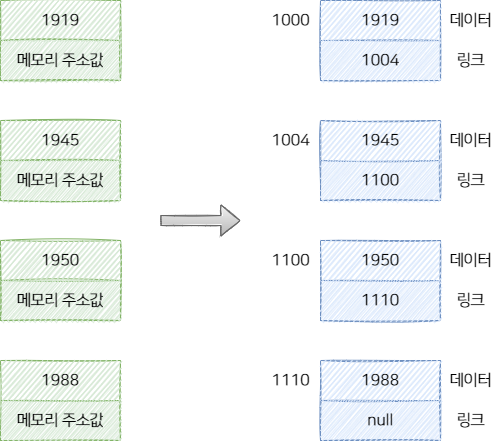

The diagram above was exported from draw.io. Its source (the exported page's mxGraphModel, read from the mxfile embedded in the PNG):
<mxGraphModel dx="870" dy="734" grid="1" gridSize="10" guides="1" tooltips="1" connect="1" arrows="1" fold="1" page="1" pageScale="1" pageWidth="827" pageHeight="1169" math="0" shadow="0">
  <root>
    <mxCell id="0" />
    <mxCell id="1" parent="0" />
    <mxCell id="EQqTwS7zLTHzJm1mK5zl-405" value="" style="shape=table;startSize=0;container=1;collapsible=0;childLayout=tableLayout;fillColor=#dae8fc;strokeColor=#6c8ebf;sketch=1;fontFamily=나눔스퀘어OTF_ac;align=center;fontSize=16;" vertex="1" parent="1">
      <mxGeometry x="320" width="120" height="80" as="geometry" />
    </mxCell>
    <mxCell id="EQqTwS7zLTHzJm1mK5zl-406" value="" style="shape=tableRow;horizontal=0;startSize=0;swimlaneHead=0;swimlaneBody=0;top=0;left=0;bottom=0;right=0;collapsible=0;dropTarget=0;fillColor=#dae8fc;points=[[0,0.5],[1,0.5]];portConstraint=eastwest;strokeColor=#6c8ebf;sketch=1;fontFamily=나눔스퀘어OTF_ac;align=center;fontSize=16;" vertex="1" parent="EQqTwS7zLTHzJm1mK5zl-405">
      <mxGeometry width="120" height="40" as="geometry" />
    </mxCell>
    <mxCell id="EQqTwS7zLTHzJm1mK5zl-407" value="1919" style="shape=partialRectangle;html=1;whiteSpace=wrap;connectable=0;overflow=hidden;fillColor=#dae8fc;top=0;left=0;bottom=0;right=0;pointerEvents=1;strokeColor=#6c8ebf;sketch=1;fontFamily=나눔스퀘어OTF_ac;align=center;fontSize=16;" vertex="1" parent="EQqTwS7zLTHzJm1mK5zl-406">
      <mxGeometry width="120" height="40" as="geometry">
        <mxRectangle width="120" height="40" as="alternateBounds" />
      </mxGeometry>
    </mxCell>
    <mxCell id="EQqTwS7zLTHzJm1mK5zl-408" value="" style="shape=tableRow;horizontal=0;startSize=0;swimlaneHead=0;swimlaneBody=0;top=0;left=0;bottom=0;right=0;collapsible=0;dropTarget=0;fillColor=#dae8fc;points=[[0,0.5],[1,0.5]];portConstraint=eastwest;strokeColor=#6c8ebf;sketch=1;fontFamily=나눔스퀘어OTF_ac;align=center;fontSize=16;" vertex="1" parent="EQqTwS7zLTHzJm1mK5zl-405">
      <mxGeometry y="40" width="120" height="40" as="geometry" />
    </mxCell>
    <mxCell id="EQqTwS7zLTHzJm1mK5zl-409" value="1004" style="shape=partialRectangle;html=1;whiteSpace=wrap;connectable=0;overflow=hidden;fillColor=#dae8fc;top=0;left=0;bottom=0;right=0;pointerEvents=1;strokeColor=#6c8ebf;sketch=1;fontFamily=나눔스퀘어OTF_ac;align=center;fontSize=16;" vertex="1" parent="EQqTwS7zLTHzJm1mK5zl-408">
      <mxGeometry width="120" height="40" as="geometry">
        <mxRectangle width="120" height="40" as="alternateBounds" />
      </mxGeometry>
    </mxCell>
    <mxCell id="EQqTwS7zLTHzJm1mK5zl-410" value="" style="shape=table;startSize=0;container=1;collapsible=0;childLayout=tableLayout;fillColor=#dae8fc;strokeColor=#6c8ebf;sketch=1;fontFamily=나눔스퀘어OTF_ac;fontSize=16;" vertex="1" parent="1">
      <mxGeometry x="320" y="120" width="120" height="80" as="geometry" />
    </mxCell>
    <mxCell id="EQqTwS7zLTHzJm1mK5zl-411" value="" style="shape=tableRow;horizontal=0;startSize=0;swimlaneHead=0;swimlaneBody=0;top=0;left=0;bottom=0;right=0;collapsible=0;dropTarget=0;fillColor=#dae8fc;points=[[0,0.5],[1,0.5]];portConstraint=eastwest;strokeColor=#6c8ebf;sketch=1;fontFamily=나눔스퀘어OTF_ac;fontSize=16;" vertex="1" parent="EQqTwS7zLTHzJm1mK5zl-410">
      <mxGeometry width="120" height="40" as="geometry" />
    </mxCell>
    <mxCell id="EQqTwS7zLTHzJm1mK5zl-412" value="1945" style="shape=partialRectangle;html=1;whiteSpace=wrap;connectable=0;overflow=hidden;fillColor=#dae8fc;top=0;left=0;bottom=0;right=0;pointerEvents=1;strokeColor=#6c8ebf;sketch=1;fontFamily=나눔스퀘어OTF_ac;fontSize=16;" vertex="1" parent="EQqTwS7zLTHzJm1mK5zl-411">
      <mxGeometry width="120" height="40" as="geometry">
        <mxRectangle width="120" height="40" as="alternateBounds" />
      </mxGeometry>
    </mxCell>
    <mxCell id="EQqTwS7zLTHzJm1mK5zl-413" value="" style="shape=tableRow;horizontal=0;startSize=0;swimlaneHead=0;swimlaneBody=0;top=0;left=0;bottom=0;right=0;collapsible=0;dropTarget=0;fillColor=#dae8fc;points=[[0,0.5],[1,0.5]];portConstraint=eastwest;strokeColor=#6c8ebf;sketch=1;fontFamily=나눔스퀘어OTF_ac;fontSize=16;" vertex="1" parent="EQqTwS7zLTHzJm1mK5zl-410">
      <mxGeometry y="40" width="120" height="40" as="geometry" />
    </mxCell>
    <mxCell id="EQqTwS7zLTHzJm1mK5zl-414" value="1100" style="shape=partialRectangle;html=1;whiteSpace=wrap;connectable=0;overflow=hidden;fillColor=#dae8fc;top=0;left=0;bottom=0;right=0;pointerEvents=1;strokeColor=#6c8ebf;sketch=1;fontFamily=나눔스퀘어OTF_ac;fontSize=16;" vertex="1" parent="EQqTwS7zLTHzJm1mK5zl-413">
      <mxGeometry width="120" height="40" as="geometry">
        <mxRectangle width="120" height="40" as="alternateBounds" />
      </mxGeometry>
    </mxCell>
    <mxCell id="EQqTwS7zLTHzJm1mK5zl-415" value="" style="shape=table;startSize=0;container=1;collapsible=0;childLayout=tableLayout;fillColor=#dae8fc;strokeColor=#6c8ebf;sketch=1;fontFamily=나눔스퀘어OTF_ac;fontSize=16;" vertex="1" parent="1">
      <mxGeometry x="320" y="240" width="120" height="80" as="geometry" />
    </mxCell>
    <mxCell id="EQqTwS7zLTHzJm1mK5zl-416" value="" style="shape=tableRow;horizontal=0;startSize=0;swimlaneHead=0;swimlaneBody=0;top=0;left=0;bottom=0;right=0;collapsible=0;dropTarget=0;fillColor=#dae8fc;points=[[0,0.5],[1,0.5]];portConstraint=eastwest;strokeColor=#6c8ebf;sketch=1;fontFamily=나눔스퀘어OTF_ac;fontSize=16;" vertex="1" parent="EQqTwS7zLTHzJm1mK5zl-415">
      <mxGeometry width="120" height="40" as="geometry" />
    </mxCell>
    <mxCell id="EQqTwS7zLTHzJm1mK5zl-417" value="1950" style="shape=partialRectangle;html=1;whiteSpace=wrap;connectable=0;overflow=hidden;fillColor=#dae8fc;top=0;left=0;bottom=0;right=0;pointerEvents=1;strokeColor=#6c8ebf;sketch=1;fontFamily=나눔스퀘어OTF_ac;fontSize=16;" vertex="1" parent="EQqTwS7zLTHzJm1mK5zl-416">
      <mxGeometry width="120" height="40" as="geometry">
        <mxRectangle width="120" height="40" as="alternateBounds" />
      </mxGeometry>
    </mxCell>
    <mxCell id="EQqTwS7zLTHzJm1mK5zl-418" value="" style="shape=tableRow;horizontal=0;startSize=0;swimlaneHead=0;swimlaneBody=0;top=0;left=0;bottom=0;right=0;collapsible=0;dropTarget=0;fillColor=#dae8fc;points=[[0,0.5],[1,0.5]];portConstraint=eastwest;strokeColor=#6c8ebf;sketch=1;fontFamily=나눔스퀘어OTF_ac;fontSize=16;" vertex="1" parent="EQqTwS7zLTHzJm1mK5zl-415">
      <mxGeometry y="40" width="120" height="40" as="geometry" />
    </mxCell>
    <mxCell id="EQqTwS7zLTHzJm1mK5zl-419" value="1110" style="shape=partialRectangle;html=1;whiteSpace=wrap;connectable=0;overflow=hidden;fillColor=#dae8fc;top=0;left=0;bottom=0;right=0;pointerEvents=1;strokeColor=#6c8ebf;sketch=1;fontFamily=나눔스퀘어OTF_ac;fontSize=16;" vertex="1" parent="EQqTwS7zLTHzJm1mK5zl-418">
      <mxGeometry width="120" height="40" as="geometry">
        <mxRectangle width="120" height="40" as="alternateBounds" />
      </mxGeometry>
    </mxCell>
    <mxCell id="EQqTwS7zLTHzJm1mK5zl-420" value="" style="shape=table;startSize=0;container=1;collapsible=0;childLayout=tableLayout;fillColor=#dae8fc;strokeColor=#6c8ebf;sketch=1;fontFamily=나눔스퀘어OTF_ac;fontSize=16;" vertex="1" parent="1">
      <mxGeometry x="320" y="360" width="120" height="80" as="geometry" />
    </mxCell>
    <mxCell id="EQqTwS7zLTHzJm1mK5zl-421" value="" style="shape=tableRow;horizontal=0;startSize=0;swimlaneHead=0;swimlaneBody=0;top=0;left=0;bottom=0;right=0;collapsible=0;dropTarget=0;fillColor=#dae8fc;points=[[0,0.5],[1,0.5]];portConstraint=eastwest;strokeColor=#6c8ebf;sketch=1;fontFamily=나눔스퀘어OTF_ac;fontSize=16;" vertex="1" parent="EQqTwS7zLTHzJm1mK5zl-420">
      <mxGeometry width="120" height="40" as="geometry" />
    </mxCell>
    <mxCell id="EQqTwS7zLTHzJm1mK5zl-422" value="1988" style="shape=partialRectangle;html=1;whiteSpace=wrap;connectable=0;overflow=hidden;fillColor=#dae8fc;top=0;left=0;bottom=0;right=0;pointerEvents=1;strokeColor=#6c8ebf;sketch=1;fontFamily=나눔스퀘어OTF_ac;fontSize=16;" vertex="1" parent="EQqTwS7zLTHzJm1mK5zl-421">
      <mxGeometry width="120" height="40" as="geometry">
        <mxRectangle width="120" height="40" as="alternateBounds" />
      </mxGeometry>
    </mxCell>
    <mxCell id="EQqTwS7zLTHzJm1mK5zl-423" value="" style="shape=tableRow;horizontal=0;startSize=0;swimlaneHead=0;swimlaneBody=0;top=0;left=0;bottom=0;right=0;collapsible=0;dropTarget=0;fillColor=#dae8fc;points=[[0,0.5],[1,0.5]];portConstraint=eastwest;strokeColor=#6c8ebf;sketch=1;fontFamily=나눔스퀘어OTF_ac;fontSize=16;" vertex="1" parent="EQqTwS7zLTHzJm1mK5zl-420">
      <mxGeometry y="40" width="120" height="40" as="geometry" />
    </mxCell>
    <mxCell id="EQqTwS7zLTHzJm1mK5zl-424" value="null" style="shape=partialRectangle;html=1;whiteSpace=wrap;connectable=0;overflow=hidden;fillColor=#dae8fc;top=0;left=0;bottom=0;right=0;pointerEvents=1;strokeColor=#6c8ebf;sketch=1;fontFamily=나눔스퀘어OTF_ac;fontSize=16;" vertex="1" parent="EQqTwS7zLTHzJm1mK5zl-423">
      <mxGeometry width="120" height="40" as="geometry">
        <mxRectangle width="120" height="40" as="alternateBounds" />
      </mxGeometry>
    </mxCell>
    <mxCell id="EQqTwS7zLTHzJm1mK5zl-425" value="1000" style="text;html=1;align=center;verticalAlign=middle;resizable=0;points=[];autosize=1;strokeColor=none;fillColor=none;fontFamily=나눔스퀘어OTF_ac;fontSize=16;" vertex="1" parent="1">
      <mxGeometry x="260" y="5" width="60" height="30" as="geometry" />
    </mxCell>
    <mxCell id="EQqTwS7zLTHzJm1mK5zl-426" value="1004" style="text;html=1;align=center;verticalAlign=middle;resizable=0;points=[];autosize=1;strokeColor=none;fillColor=none;fontFamily=나눔스퀘어OTF_ac;fontSize=16;" vertex="1" parent="1">
      <mxGeometry x="260" y="125" width="60" height="30" as="geometry" />
    </mxCell>
    <mxCell id="EQqTwS7zLTHzJm1mK5zl-427" value="1100" style="text;html=1;align=center;verticalAlign=middle;resizable=0;points=[];autosize=1;strokeColor=none;fillColor=none;fontFamily=나눔스퀘어OTF_ac;fontSize=16;" vertex="1" parent="1">
      <mxGeometry x="260" y="245" width="60" height="30" as="geometry" />
    </mxCell>
    <mxCell id="EQqTwS7zLTHzJm1mK5zl-429" value="데이터" style="text;html=1;align=center;verticalAlign=middle;resizable=0;points=[];autosize=1;strokeColor=none;fillColor=none;fontFamily=나눔스퀘어OTF_ac;fontSize=16;" vertex="1" parent="1">
      <mxGeometry x="440" y="5" width="60" height="30" as="geometry" />
    </mxCell>
    <mxCell id="EQqTwS7zLTHzJm1mK5zl-430" value="링크" style="text;html=1;align=center;verticalAlign=middle;resizable=0;points=[];autosize=1;strokeColor=none;fillColor=none;fontFamily=나눔스퀘어OTF_ac;fontSize=16;" vertex="1" parent="1">
      <mxGeometry x="445" y="45" width="50" height="30" as="geometry" />
    </mxCell>
    <mxCell id="EQqTwS7zLTHzJm1mK5zl-431" value="데이터" style="text;html=1;align=center;verticalAlign=middle;resizable=0;points=[];autosize=1;strokeColor=none;fillColor=none;fontFamily=나눔스퀘어OTF_ac;fontSize=16;" vertex="1" parent="1">
      <mxGeometry x="440" y="125" width="60" height="30" as="geometry" />
    </mxCell>
    <mxCell id="EQqTwS7zLTHzJm1mK5zl-432" value="링크" style="text;html=1;align=center;verticalAlign=middle;resizable=0;points=[];autosize=1;strokeColor=none;fillColor=none;fontFamily=나눔스퀘어OTF_ac;fontSize=16;" vertex="1" parent="1">
      <mxGeometry x="445" y="165" width="50" height="30" as="geometry" />
    </mxCell>
    <mxCell id="EQqTwS7zLTHzJm1mK5zl-433" value="데이터" style="text;html=1;align=center;verticalAlign=middle;resizable=0;points=[];autosize=1;strokeColor=none;fillColor=none;fontFamily=나눔스퀘어OTF_ac;fontSize=16;" vertex="1" parent="1">
      <mxGeometry x="440" y="245" width="60" height="30" as="geometry" />
    </mxCell>
    <mxCell id="EQqTwS7zLTHzJm1mK5zl-434" value="링크" style="text;html=1;align=center;verticalAlign=middle;resizable=0;points=[];autosize=1;strokeColor=none;fillColor=none;fontFamily=나눔스퀘어OTF_ac;fontSize=16;" vertex="1" parent="1">
      <mxGeometry x="445" y="285" width="50" height="30" as="geometry" />
    </mxCell>
    <mxCell id="EQqTwS7zLTHzJm1mK5zl-437" value="" style="shape=table;startSize=0;container=1;collapsible=0;childLayout=tableLayout;fillColor=#d5e8d4;strokeColor=#82b366;sketch=1;fontFamily=나눔스퀘어OTF_ac;fontSize=16;" vertex="1" parent="1">
      <mxGeometry width="120" height="80" as="geometry" />
    </mxCell>
    <mxCell id="EQqTwS7zLTHzJm1mK5zl-438" value="" style="shape=tableRow;horizontal=0;startSize=0;swimlaneHead=0;swimlaneBody=0;top=0;left=0;bottom=0;right=0;collapsible=0;dropTarget=0;fillColor=#d5e8d4;points=[[0,0.5],[1,0.5]];portConstraint=eastwest;strokeColor=#82b366;sketch=1;fontFamily=나눔스퀘어OTF_ac;fontSize=16;" vertex="1" parent="EQqTwS7zLTHzJm1mK5zl-437">
      <mxGeometry width="120" height="40" as="geometry" />
    </mxCell>
    <mxCell id="EQqTwS7zLTHzJm1mK5zl-439" value="1919" style="shape=partialRectangle;html=1;whiteSpace=wrap;connectable=0;overflow=hidden;fillColor=#d5e8d4;top=0;left=0;bottom=0;right=0;pointerEvents=1;strokeColor=#82b366;sketch=1;fontFamily=나눔스퀘어OTF_ac;fontSize=16;" vertex="1" parent="EQqTwS7zLTHzJm1mK5zl-438">
      <mxGeometry width="120" height="40" as="geometry">
        <mxRectangle width="120" height="40" as="alternateBounds" />
      </mxGeometry>
    </mxCell>
    <mxCell id="EQqTwS7zLTHzJm1mK5zl-440" value="" style="shape=tableRow;horizontal=0;startSize=0;swimlaneHead=0;swimlaneBody=0;top=0;left=0;bottom=0;right=0;collapsible=0;dropTarget=0;fillColor=#d5e8d4;points=[[0,0.5],[1,0.5]];portConstraint=eastwest;strokeColor=#82b366;sketch=1;fontFamily=나눔스퀘어OTF_ac;fontSize=16;" vertex="1" parent="EQqTwS7zLTHzJm1mK5zl-437">
      <mxGeometry y="40" width="120" height="40" as="geometry" />
    </mxCell>
    <mxCell id="EQqTwS7zLTHzJm1mK5zl-441" value="메모리 주소값" style="shape=partialRectangle;html=1;whiteSpace=wrap;connectable=0;overflow=hidden;fillColor=#d5e8d4;top=0;left=0;bottom=0;right=0;pointerEvents=1;strokeColor=#82b366;sketch=1;fontFamily=나눔스퀘어OTF_ac;fontSize=16;" vertex="1" parent="EQqTwS7zLTHzJm1mK5zl-440">
      <mxGeometry width="120" height="40" as="geometry">
        <mxRectangle width="120" height="40" as="alternateBounds" />
      </mxGeometry>
    </mxCell>
    <mxCell id="EQqTwS7zLTHzJm1mK5zl-442" value="" style="shape=table;startSize=0;container=1;collapsible=0;childLayout=tableLayout;fillColor=#d5e8d4;strokeColor=#82b366;sketch=1;fontFamily=나눔스퀘어OTF_ac;fontSize=16;" vertex="1" parent="1">
      <mxGeometry y="120" width="120" height="80" as="geometry" />
    </mxCell>
    <mxCell id="EQqTwS7zLTHzJm1mK5zl-443" value="" style="shape=tableRow;horizontal=0;startSize=0;swimlaneHead=0;swimlaneBody=0;top=0;left=0;bottom=0;right=0;collapsible=0;dropTarget=0;fillColor=#d5e8d4;points=[[0,0.5],[1,0.5]];portConstraint=eastwest;strokeColor=#82b366;sketch=1;fontFamily=나눔스퀘어OTF_ac;fontSize=16;" vertex="1" parent="EQqTwS7zLTHzJm1mK5zl-442">
      <mxGeometry width="120" height="40" as="geometry" />
    </mxCell>
    <mxCell id="EQqTwS7zLTHzJm1mK5zl-444" value="1945" style="shape=partialRectangle;html=1;whiteSpace=wrap;connectable=0;overflow=hidden;fillColor=#d5e8d4;top=0;left=0;bottom=0;right=0;pointerEvents=1;strokeColor=#82b366;sketch=1;fontFamily=나눔스퀘어OTF_ac;fontSize=16;" vertex="1" parent="EQqTwS7zLTHzJm1mK5zl-443">
      <mxGeometry width="120" height="40" as="geometry">
        <mxRectangle width="120" height="40" as="alternateBounds" />
      </mxGeometry>
    </mxCell>
    <mxCell id="EQqTwS7zLTHzJm1mK5zl-445" value="" style="shape=tableRow;horizontal=0;startSize=0;swimlaneHead=0;swimlaneBody=0;top=0;left=0;bottom=0;right=0;collapsible=0;dropTarget=0;fillColor=#d5e8d4;points=[[0,0.5],[1,0.5]];portConstraint=eastwest;strokeColor=#82b366;sketch=1;fontFamily=나눔스퀘어OTF_ac;fontSize=16;" vertex="1" parent="EQqTwS7zLTHzJm1mK5zl-442">
      <mxGeometry y="40" width="120" height="40" as="geometry" />
    </mxCell>
    <mxCell id="EQqTwS7zLTHzJm1mK5zl-446" value="메모리 주소값" style="shape=partialRectangle;html=1;whiteSpace=wrap;connectable=0;overflow=hidden;fillColor=#d5e8d4;top=0;left=0;bottom=0;right=0;pointerEvents=1;strokeColor=#82b366;sketch=1;fontFamily=나눔스퀘어OTF_ac;fontSize=16;" vertex="1" parent="EQqTwS7zLTHzJm1mK5zl-445">
      <mxGeometry width="120" height="40" as="geometry">
        <mxRectangle width="120" height="40" as="alternateBounds" />
      </mxGeometry>
    </mxCell>
    <mxCell id="EQqTwS7zLTHzJm1mK5zl-447" value="" style="shape=table;startSize=0;container=1;collapsible=0;childLayout=tableLayout;fillColor=#d5e8d4;strokeColor=#82b366;sketch=1;fontFamily=나눔스퀘어OTF_ac;fontSize=16;" vertex="1" parent="1">
      <mxGeometry y="240" width="120" height="80" as="geometry" />
    </mxCell>
    <mxCell id="EQqTwS7zLTHzJm1mK5zl-448" value="" style="shape=tableRow;horizontal=0;startSize=0;swimlaneHead=0;swimlaneBody=0;top=0;left=0;bottom=0;right=0;collapsible=0;dropTarget=0;fillColor=#d5e8d4;points=[[0,0.5],[1,0.5]];portConstraint=eastwest;strokeColor=#82b366;sketch=1;fontFamily=나눔스퀘어OTF_ac;fontSize=16;" vertex="1" parent="EQqTwS7zLTHzJm1mK5zl-447">
      <mxGeometry width="120" height="40" as="geometry" />
    </mxCell>
    <mxCell id="EQqTwS7zLTHzJm1mK5zl-449" value="1950" style="shape=partialRectangle;html=1;whiteSpace=wrap;connectable=0;overflow=hidden;fillColor=#d5e8d4;top=0;left=0;bottom=0;right=0;pointerEvents=1;strokeColor=#82b366;sketch=1;fontFamily=나눔스퀘어OTF_ac;fontSize=16;" vertex="1" parent="EQqTwS7zLTHzJm1mK5zl-448">
      <mxGeometry width="120" height="40" as="geometry">
        <mxRectangle width="120" height="40" as="alternateBounds" />
      </mxGeometry>
    </mxCell>
    <mxCell id="EQqTwS7zLTHzJm1mK5zl-450" value="" style="shape=tableRow;horizontal=0;startSize=0;swimlaneHead=0;swimlaneBody=0;top=0;left=0;bottom=0;right=0;collapsible=0;dropTarget=0;fillColor=#d5e8d4;points=[[0,0.5],[1,0.5]];portConstraint=eastwest;strokeColor=#82b366;sketch=1;fontFamily=나눔스퀘어OTF_ac;fontSize=16;" vertex="1" parent="EQqTwS7zLTHzJm1mK5zl-447">
      <mxGeometry y="40" width="120" height="40" as="geometry" />
    </mxCell>
    <mxCell id="EQqTwS7zLTHzJm1mK5zl-451" value="메모리 주소값" style="shape=partialRectangle;html=1;whiteSpace=wrap;connectable=0;overflow=hidden;fillColor=#d5e8d4;top=0;left=0;bottom=0;right=0;pointerEvents=1;strokeColor=#82b366;sketch=1;fontFamily=나눔스퀘어OTF_ac;fontSize=16;" vertex="1" parent="EQqTwS7zLTHzJm1mK5zl-450">
      <mxGeometry width="120" height="40" as="geometry">
        <mxRectangle width="120" height="40" as="alternateBounds" />
      </mxGeometry>
    </mxCell>
    <mxCell id="EQqTwS7zLTHzJm1mK5zl-452" value="" style="shape=table;startSize=0;container=1;collapsible=0;childLayout=tableLayout;fillColor=#d5e8d4;strokeColor=#82b366;sketch=1;fontFamily=나눔스퀘어OTF_ac;fontSize=16;" vertex="1" parent="1">
      <mxGeometry y="360" width="120" height="80" as="geometry" />
    </mxCell>
    <mxCell id="EQqTwS7zLTHzJm1mK5zl-453" value="" style="shape=tableRow;horizontal=0;startSize=0;swimlaneHead=0;swimlaneBody=0;top=0;left=0;bottom=0;right=0;collapsible=0;dropTarget=0;fillColor=#d5e8d4;points=[[0,0.5],[1,0.5]];portConstraint=eastwest;strokeColor=#82b366;sketch=1;fontFamily=나눔스퀘어OTF_ac;fontSize=16;" vertex="1" parent="EQqTwS7zLTHzJm1mK5zl-452">
      <mxGeometry width="120" height="40" as="geometry" />
    </mxCell>
    <mxCell id="EQqTwS7zLTHzJm1mK5zl-454" value="1988" style="shape=partialRectangle;html=1;whiteSpace=wrap;connectable=0;overflow=hidden;fillColor=#d5e8d4;top=0;left=0;bottom=0;right=0;pointerEvents=1;strokeColor=#82b366;sketch=1;fontFamily=나눔스퀘어OTF_ac;fontSize=16;" vertex="1" parent="EQqTwS7zLTHzJm1mK5zl-453">
      <mxGeometry width="120" height="40" as="geometry">
        <mxRectangle width="120" height="40" as="alternateBounds" />
      </mxGeometry>
    </mxCell>
    <mxCell id="EQqTwS7zLTHzJm1mK5zl-455" value="" style="shape=tableRow;horizontal=0;startSize=0;swimlaneHead=0;swimlaneBody=0;top=0;left=0;bottom=0;right=0;collapsible=0;dropTarget=0;fillColor=#d5e8d4;points=[[0,0.5],[1,0.5]];portConstraint=eastwest;strokeColor=#82b366;sketch=1;fontFamily=나눔스퀘어OTF_ac;fontSize=16;" vertex="1" parent="EQqTwS7zLTHzJm1mK5zl-452">
      <mxGeometry y="40" width="120" height="40" as="geometry" />
    </mxCell>
    <mxCell id="EQqTwS7zLTHzJm1mK5zl-456" value="메모리 주소값" style="shape=partialRectangle;html=1;whiteSpace=wrap;connectable=0;overflow=hidden;fillColor=#d5e8d4;top=0;left=0;bottom=0;right=0;pointerEvents=1;strokeColor=#82b366;sketch=1;fontFamily=나눔스퀘어OTF_ac;fontSize=16;" vertex="1" parent="EQqTwS7zLTHzJm1mK5zl-455">
      <mxGeometry width="120" height="40" as="geometry">
        <mxRectangle width="120" height="40" as="alternateBounds" />
      </mxGeometry>
    </mxCell>
    <mxCell id="EQqTwS7zLTHzJm1mK5zl-457" value="" style="shape=flexArrow;endArrow=classic;html=1;rounded=0;fillColor=#f5f5f5;strokeColor=#666666;sketch=1;fontFamily=나눔스퀘어OTF_ac;fontSize=16;gradientColor=#b3b3b3;" edge="1" parent="1">
      <mxGeometry width="50" height="50" relative="1" as="geometry">
        <mxPoint x="160" y="220" as="sourcePoint" />
        <mxPoint x="240" y="220" as="targetPoint" />
      </mxGeometry>
    </mxCell>
    <mxCell id="EQqTwS7zLTHzJm1mK5zl-464" value="1110" style="text;html=1;align=center;verticalAlign=middle;resizable=0;points=[];autosize=1;strokeColor=none;fillColor=none;fontFamily=나눔스퀘어OTF_ac;fontSize=16;" vertex="1" parent="1">
      <mxGeometry x="260" y="365" width="60" height="30" as="geometry" />
    </mxCell>
    <mxCell id="EQqTwS7zLTHzJm1mK5zl-465" value="데이터" style="text;html=1;align=center;verticalAlign=middle;resizable=0;points=[];autosize=1;strokeColor=none;fillColor=none;fontFamily=나눔스퀘어OTF_ac;fontSize=16;" vertex="1" parent="1">
      <mxGeometry x="440" y="365" width="60" height="30" as="geometry" />
    </mxCell>
    <mxCell id="EQqTwS7zLTHzJm1mK5zl-466" value="링크" style="text;html=1;align=center;verticalAlign=middle;resizable=0;points=[];autosize=1;strokeColor=none;fillColor=none;fontFamily=나눔스퀘어OTF_ac;fontSize=16;" vertex="1" parent="1">
      <mxGeometry x="445" y="405" width="50" height="30" as="geometry" />
    </mxCell>
  </root>
</mxGraphModel>